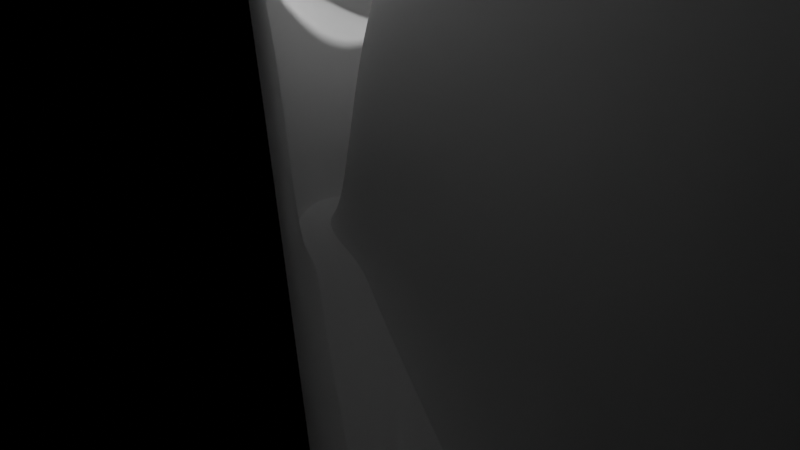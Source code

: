 # Source: rtmg-04-canyon.blend  (saved by Blender 3.6.11; exported with 4.5.12 LTS)
import bpy
from mathutils import Matrix  # noqa: F401  (used for matrix-valued properties, if any)

bpy.ops.wm.read_factory_settings(use_empty=True)
scene = bpy.context.scene
scene.name = 'Scene'

# ---- world
world_world = bpy.data.worlds.new('World'); scene.world = world_world
world_world.use_nodes = True; world_world.node_tree.nodes.clear()
_N = world_world.node_tree.nodes; _L = world_world.node_tree.links
n0 = _N.new('ShaderNodeOutputWorld'); n0.name = 'World Output'; n0.location = (300, 300)
n1 = _N.new('ShaderNodeBackground'); n1.name = 'Background'; n1.location = (10, 300)
n1.inputs[0].default_value = (0.0, 0.0, 0.0, 1.0)
_L.new(n1.outputs[0], n0.inputs[0])
n0.is_active_output = True
world_world.color = (0.05088, 0.05088, 0.05088)
world_world.use_sun_shadow = False
world_world.sun_shadow_jitter_overblur = 0.0

# ---- cameras
cam_camera = bpy.data.cameras.new('Camera')
cam_camera.passepartout_alpha = 1.0

# ---- meshes
me_plane = bpy.data.meshes.new('Plane')
me_plane.from_pydata([(0.0, 0.0, 0.0), (2.0, 0.0, 0.0), (0.0, 2.855, 0.6344), (2.0, 2.855, 0.6344), (0.0, 4.243, 3.004), (2.0, 4.243, 3.004), (0.0, 4.685, 5.943), (2.0, 4.685, 5.943), (0.0, 6.413, 17.19), (2.0, 6.413, 17.19), (0.0, 7.505, 20.62), (2.0, 7.505, 20.62), (0.0, 10.87, 20.07), (2.0, 10.87, 20.07), (0.0, 16.43, 20.26), (2.0, 16.43, 20.26), (2.0, 13.56, 20.03), (0.0, 13.56, 20.03), (2.0, 5.418, 11.59), (0.0, 5.418, 11.59), (2.0, 3.306, 20.63), (1.139e-16, 3.306, 20.63), (2.0, 6.131, 14.37), (0.0, 6.131, 14.37), (0.0, 5.012, 8.756), (2.0, 5.012, 8.756)], [], [(0, 1, 3, 2), (2, 3, 5, 4), (4, 5, 7, 6), (23, 22, 9, 8), (21, 20, 11, 10), (10, 11, 13, 12), (17, 16, 15, 14), (12, 13, 16, 17), (24, 25, 18, 19), (8, 9, 20, 21), (19, 18, 22, 23), (6, 7, 25, 24)])
me_plane.polygons.foreach_set('use_smooth', [True] * 12)
_uv = me_plane.uv_layers.new(name='UVMap')
_uv.uv.foreach_set('vector', [0.0, 0.0, 1.0, 0.0, 1.0, 1.0, 0.0, 1.0, 0.0, 1.0, 1.0, 1.0, 1.0, 1.0, 0.0, 1.0, 0.0, 1.0, 1.0, 1.0, 1.0, 1.0, 0.0, 1.0, 0.0, 1.0, 1.0, 1.0, 1.0, 1.0, 0.0, 1.0, 0.0, 1.0, 1.0, 1.0, 1.0, 1.0, 0.0, 1.0, 0.0, 1.0, 1.0, 1.0, 1.0, 1.0, 0.0, 1.0, 0.0, 1.0, 1.0, 1.0, 1.0, 1.0, 0.0, 1.0, 0.0, 1.0, 1.0, 1.0, 1.0, 1.0, 0.0, 1.0, 0.0, 1.0, 1.0, 1.0, 1.0, 1.0, 0.0, 1.0, 0.0, 1.0, 1.0, 1.0, 1.0, 1.0, 0.0, 1.0, 0.0, 1.0, 1.0, 1.0, 1.0, 1.0, 0.0, 1.0, 0.0, 1.0, 1.0, 1.0, 1.0, 1.0, 0.0, 1.0])
me_plane.update()

# ---- curves / text
cu_beziercurve = bpy.data.curves.new('BezierCurve', 'CURVE')
cu_beziercurve.dimensions = '3D'
_sp = cu_beziercurve.splines.new('BEZIER'); _sp.bezier_points.add(4)
_sp.bezier_points.foreach_set('co', [0.0, 0.0, 0.0, 28.09, 1.27, 1.124, 54.68, 2.034, 2.254, 77.66, -5.138, 1.513, 100.0, 0.0, 2.443])
_sp.bezier_points.foreach_set('handle_left', [-10.97, -0.4956, -0.4387, 17.12, 0.864, 0.671, 44.42, 3.442, 1.574, 68.26, -4.778, 1.465, 91.28, -2.006, 2.08])
_sp.bezier_points.foreach_set('handle_right', [10.97, 0.4956, 0.4387, 38.47, 1.653, 1.552, 64.21, 0.7249, 2.887, 86.61, -5.48, 1.558, 108.7, 2.006, 2.806])
for _p, _l, _r in zip(_sp.bezier_points, ['AUTO', 'AUTO', 'ALIGNED', 'AUTO', 'AUTO'], ['AUTO', 'AUTO', 'ALIGNED', 'AUTO', 'AUTO']): _p.handle_left_type = _l; _p.handle_right_type = _r
_sp.order_v = 1
cu_beziercurve.use_path = True
cu_beziercurve.fill_mode = 'FULL'

# ---- objects
ob_mesh_canyon = bpy.data.objects.new('MESH.Canyon', me_plane)
ob_curv_canyon = bpy.data.objects.new('CURV.Canyon', cu_beziercurve)
ob_camera = bpy.data.objects.new('Camera', cam_camera)
ob_ctrl_bottom = bpy.data.objects.new('CTRL.Bottom', None)
ob_ctrl_middle = bpy.data.objects.new('CTRL.Middle', None)
ob_ctrl_top = bpy.data.objects.new('CTRL.Top', None)
ob_ctrl_disp_bottom = bpy.data.objects.new('CTRL.DISP.Bottom', None)
ob_ctrl_disp_middle = bpy.data.objects.new('CTRL.DISP.Middle', None)
ob_ctrl_disp_top = bpy.data.objects.new('CTRL.DISP.Top', None)

# ---- transforms, parenting, visibility, modifiers, constraints
ob_mesh_canyon.location = (0.0, 0.0, 0.0)
_vg = ob_mesh_canyon.vertex_groups.new(name='bottom')
_vg = ob_mesh_canyon.vertex_groups.new(name='middle')
_vg = ob_mesh_canyon.vertex_groups.new(name='top')
_m = ob_mesh_canyon.modifiers.new('Mirror', 'MIRROR')
_m.use_axis = (False, True, False)
_m = ob_mesh_canyon.modifiers.new('Array', 'ARRAY')
_m.count = 68
_m.use_merge_vertices = True
_m = ob_mesh_canyon.modifiers.new('Subdivision', 'SUBSURF')
_m.levels = 3
_m = ob_mesh_canyon.modifiers.new('VertexWeightEdit.Bottom', 'VERTEX_WEIGHT_EDIT')
_m.vertex_group = 'bottom'
_m.invert_falloff = True
_m.use_add = True
_m.mask_tex_mapping = 'OBJECT'
_m.mask_tex_map_object = ob_ctrl_bottom
_m = ob_mesh_canyon.modifiers.new('VertexWeightEdit.Middle', 'VERTEX_WEIGHT_EDIT')
_m.vertex_group = 'middle'
_m.invert_falloff = True
_m.use_add = True
_m.mask_tex_mapping = 'OBJECT'
_m.mask_tex_map_object = ob_ctrl_middle
_m = ob_mesh_canyon.modifiers.new('VertexWeightEdit.Top', 'VERTEX_WEIGHT_EDIT')
_m.vertex_group = 'top'
_m.invert_falloff = True
_m.use_add = True
_m.mask_tex_mapping = 'OBJECT'
_m.mask_tex_map_object = ob_ctrl_top
_m = ob_mesh_canyon.modifiers.new('Displace', 'DISPLACE')
_m.mid_level = 0.0
_m.strength = 2.1
_m = ob_mesh_canyon.modifiers.new('Displace.Bottom', 'DISPLACE')
_m.vertex_group = 'bottom'
_m.mid_level = 0.7513
_m.strength = 1.5
_m.texture_coords = 'OBJECT'
_m.texture_coords_object = ob_ctrl_disp_bottom
_m = ob_mesh_canyon.modifiers.new('Displace.Middle', 'DISPLACE')
_m.vertex_group = 'middle'
_m.mid_level = 1.0
_m.strength = 0.4
_m.texture_coords = 'OBJECT'
_m.texture_coords_object = ob_ctrl_disp_middle
_m = ob_mesh_canyon.modifiers.new('Displace.Top', 'DISPLACE')
_m.vertex_group = 'top'
_m.mid_level = 0.0
_m.strength = 0.7
_m.texture_coords = 'OBJECT'
_m.texture_coords_object = ob_ctrl_disp_top
_m = ob_mesh_canyon.modifiers.new('Curve', 'CURVE')
_m.object = ob_curv_canyon
ob_curv_canyon.location = (0.0, 0.0, 0.0)
ob_camera.location = (-6.452, 1.459, 8.878)
ob_camera.rotation_euler = (1.501, -2.049e-07, -1.627)
ob_camera.hide_viewport = True
ob_camera.hide_select = True
ob_camera.hide_render = True
ob_ctrl_bottom.location = (-0.915, 0.4389, 3.228)
ob_ctrl_bottom.rotation_euler = (-7.854, -0.0, 0.0)
ob_ctrl_bottom.scale = (1.0, 1.999, 0.9903)
ob_ctrl_bottom.empty_display_type = 'CUBE'
ob_ctrl_middle.location = (-0.915, 0.4389, 11.62)
ob_ctrl_middle.rotation_euler = (-7.854, -0.0, 0.0)
ob_ctrl_middle.scale = (1.0, 7.045, 0.9903)
ob_ctrl_middle.empty_display_type = 'CUBE'
ob_ctrl_top.location = (-0.915, 0.4389, 20.4)
ob_ctrl_top.rotation_euler = (-4.712, -0.0, 0.0)
ob_ctrl_top.scale = (1.0, 1.999, 0.9903)
ob_ctrl_top.empty_display_type = 'CUBE'
ob_ctrl_disp_bottom.location = (0.0, -8.264, 0.0)
ob_ctrl_disp_bottom.scale = (-11.51, 3.945, 3.945)
ob_ctrl_disp_middle.location = (0.0, -8.16, 9.666)
ob_ctrl_disp_middle.scale = (1.0, 1.0, -9.739)
ob_ctrl_disp_top.location = (0.0, -8.109, 18.04)
ob_ctrl_disp_top.scale = (7.36, 7.36, 7.36)

# ---- collection membership
scene.collection.objects.link(ob_mesh_canyon)
scene.collection.objects.link(ob_curv_canyon)
scene.collection.objects.link(ob_camera)
scene.collection.objects.link(ob_ctrl_bottom)
scene.collection.objects.link(ob_ctrl_middle)
scene.collection.objects.link(ob_ctrl_top)
scene.collection.objects.link(ob_ctrl_disp_bottom)
scene.collection.objects.link(ob_ctrl_disp_middle)
scene.collection.objects.link(ob_ctrl_disp_top)

# ---- scene / render settings (as saved in the file)
scene.camera = ob_camera
scene.frame_start = 1; scene.frame_end = 300; scene.frame_set(36)
scene.render.engine = 'BLENDER_EEVEE_NEXT'
scene.render.image_settings.file_format = 'JPEG'
scene.render.image_settings.color_mode = 'RGB'
scene.render.image_settings.quality = 100
scene.render.fps = 30
scene.cycles.sampling_pattern = 'TABULATED_SOBOL'
scene.eevee.use_gtao = True
scene.eevee.use_raytracing = True
scene.view_settings.look = 'Medium High Contrast'
scene.view_settings.view_transform = 'Filmic'
bpy.context.view_layer.update()

# ---- added for rendering (the .blend has no usable light): sun
light_auto_sun = bpy.data.lights.new('AutoSun', 'SUN')
light_auto_sun.energy = 3.0
light_auto_sun.angle = 0.0523599
ob_auto_sun = bpy.data.objects.new('AutoSun', light_auto_sun)
scene.collection.objects.link(ob_auto_sun)
ob_auto_sun.rotation_euler = (0.872665, 0.174533, 0.523599)
bpy.context.view_layer.update()
